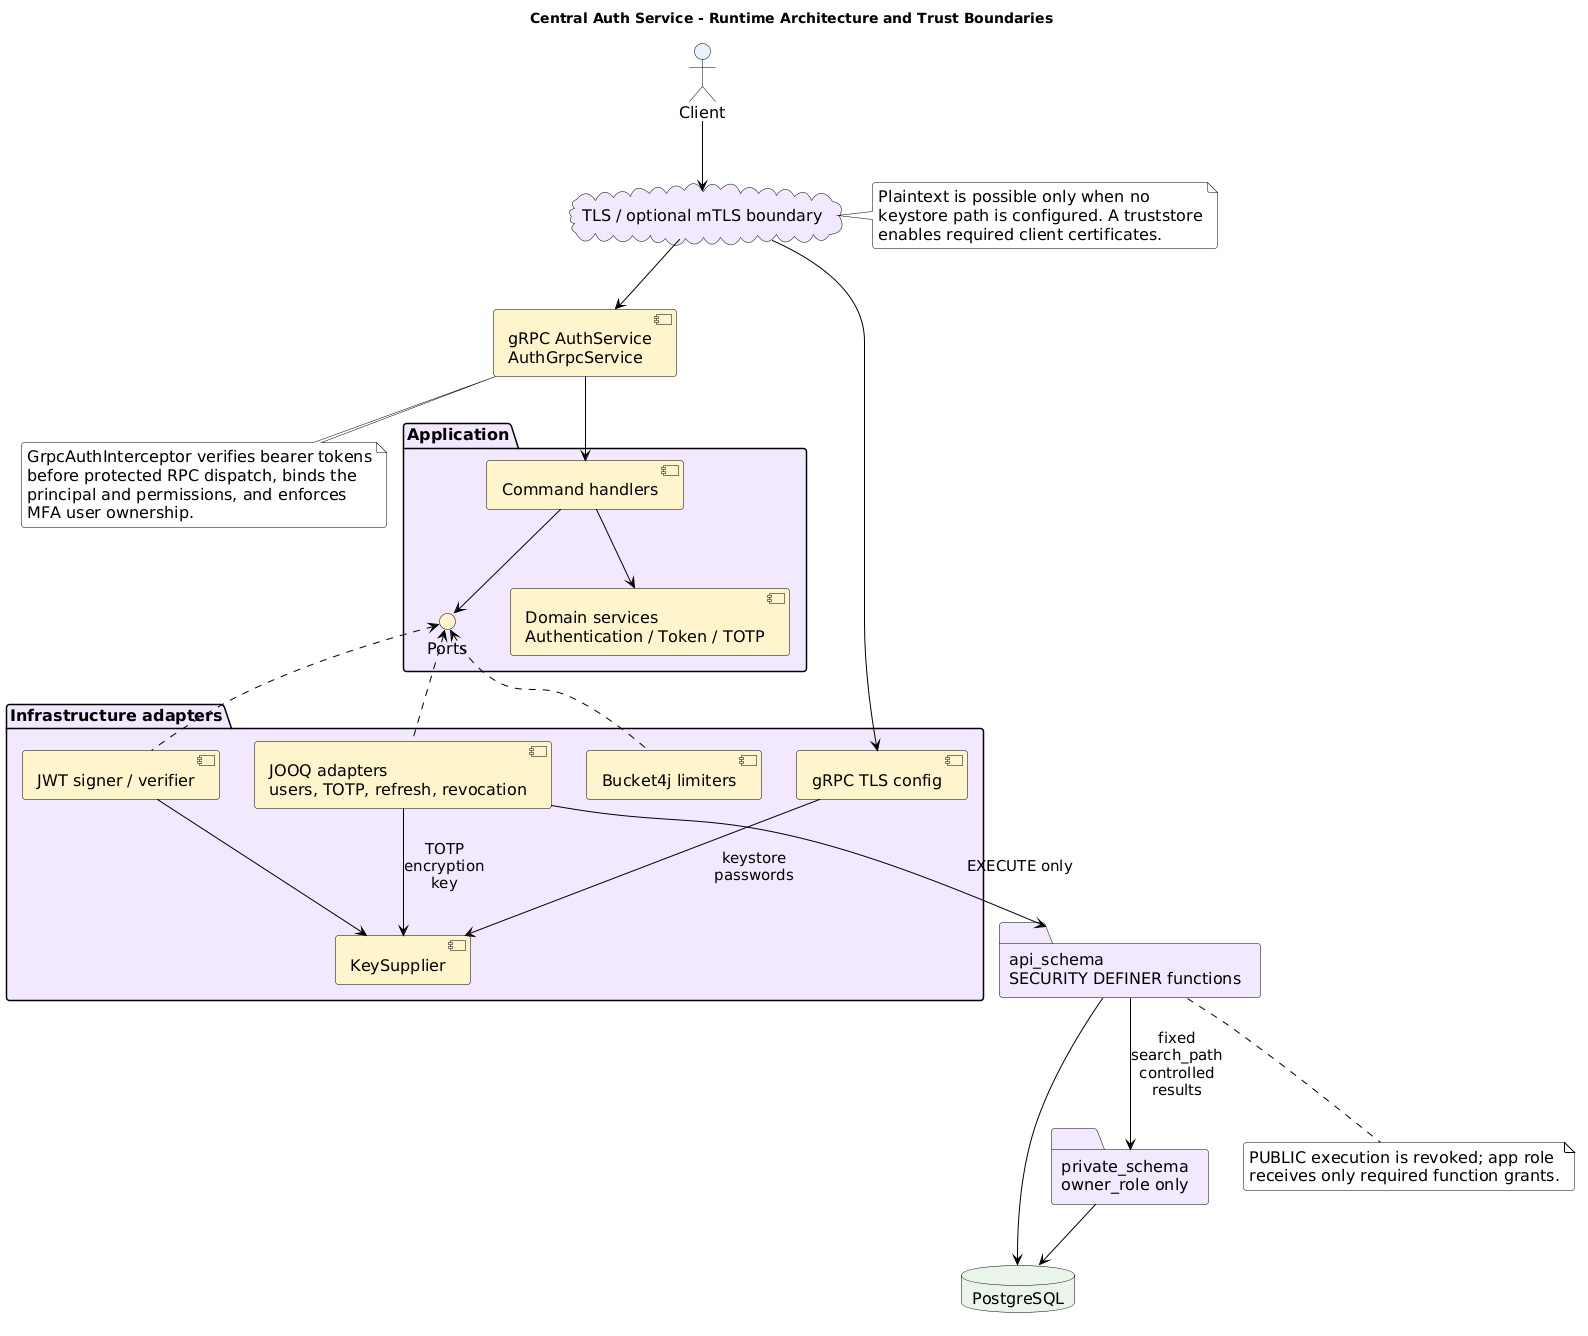

The diagram above was rendered by PlantUML. Its source (embedded in the PNG):
@startuml RuntimeArchitecture
!include ../themes/dark-theme.puml
title Central Auth Service - Runtime Architecture and Trust Boundaries

actor Client
cloud "TLS / optional mTLS boundary" as Transport
component "gRPC AuthService\nAuthGrpcService" as Grpc
package "Application" {
  component "Command handlers" as Handlers
  component "Domain services\nAuthentication / Token / TOTP" as Domain
  interface "Ports" as Ports
}
package "Infrastructure adapters" {
  component "JOOQ adapters\nusers, TOTP, refresh, revocation" as Jooq
  component "JWT signer / verifier" as Jwt
  component "Bucket4j limiters" as Bucket
  component "KeySupplier" as Keys
  component "gRPC TLS config" as Tls
}
database "PostgreSQL" as Db
folder "private_schema\nowner_role only" as Private
folder "api_schema\nSECURITY DEFINER functions" as Api

Client --> Transport
Transport --> Grpc
Grpc --> Handlers
Handlers --> Domain
Handlers --> Ports
Ports <.. Jooq
Ports <.. Jwt
Ports <.. Bucket
Jooq --> Api : EXECUTE only
Api --> Private : fixed search_path\ncontrolled results
Private --> Db
Api --> Db
Jwt --> Keys
Jooq --> Keys : TOTP encryption key
Transport --> Tls
Tls --> Keys : keystore passwords

note right of Transport
  Plaintext is possible only when no
  keystore path is configured. A truststore
  enables required client certificates.
end note
note bottom of Api
  PUBLIC execution is revoked; app role
  receives only required function grants.
end note

note bottom of Grpc
  GrpcAuthInterceptor verifies bearer tokens
  before protected RPC dispatch, binds the
  principal and permissions, and enforces
  MFA user ownership.
end note
@enduml